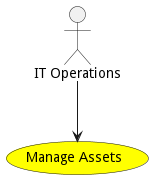

The diagram above was rendered by PlantUML. Its source (embedded in the PNG):
@startuml


usecase "Manage Assets" as ManageAssets #yellow

Actor "IT Operations" as ITOperations

ITOperations --> ManageAssets











@enduml